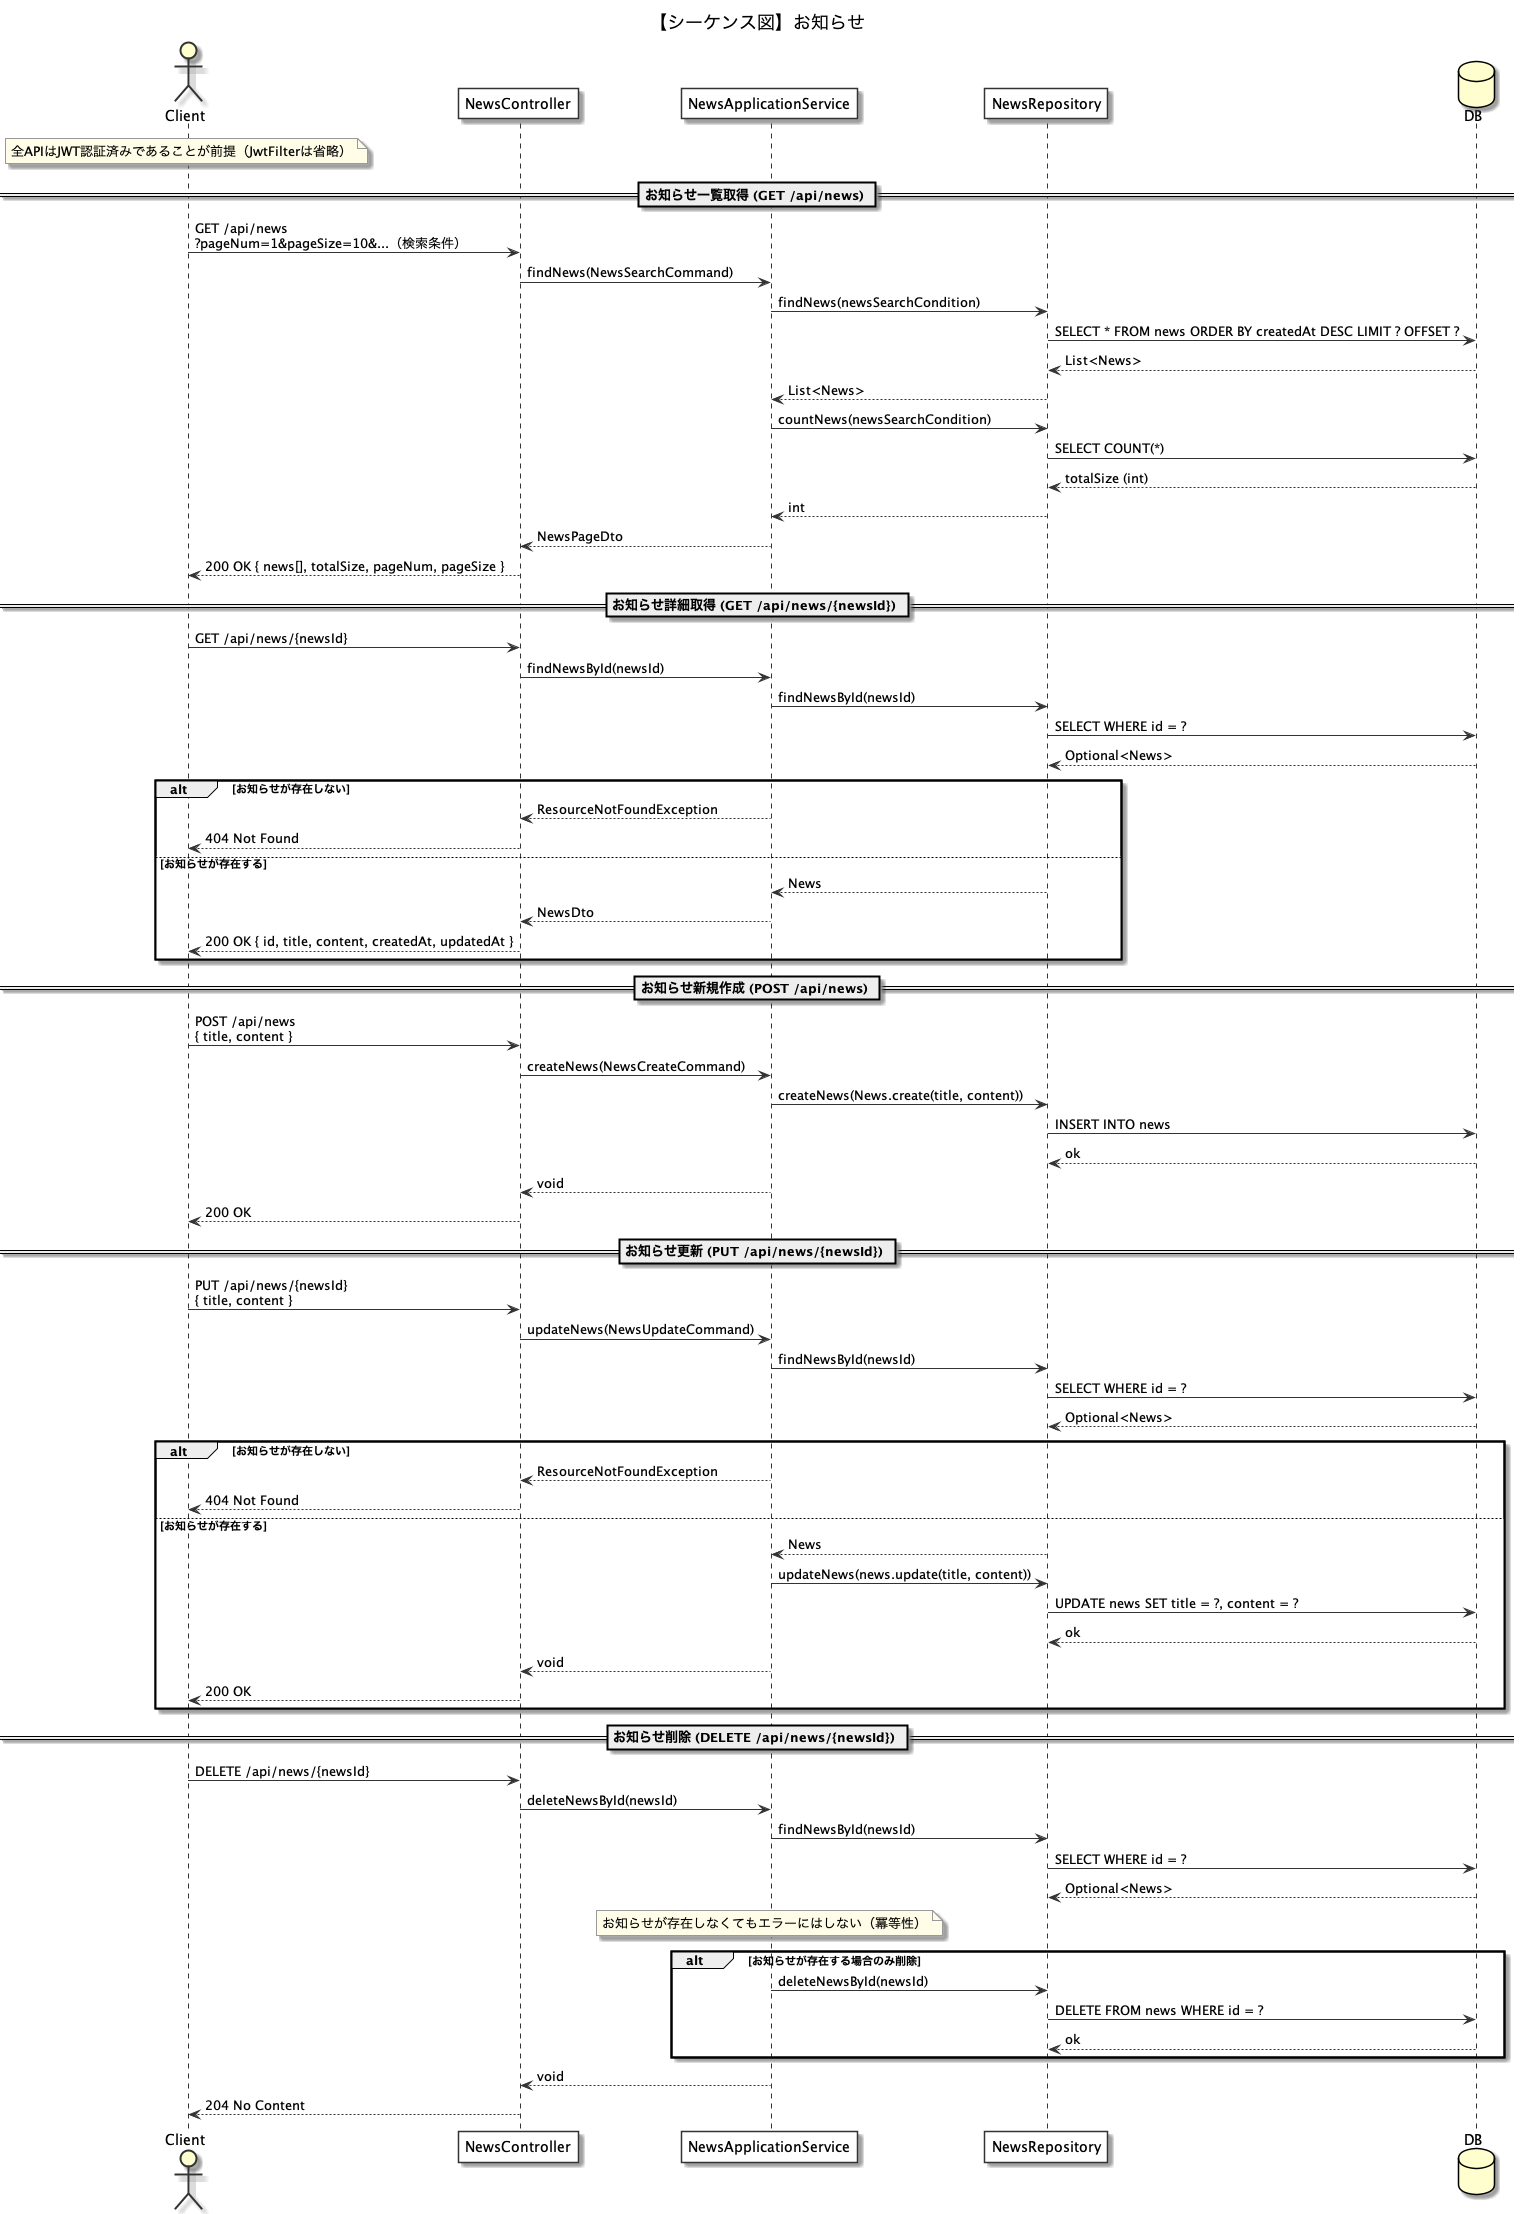

The diagram above was rendered by PlantUML. Its source (embedded in the PNG):
@startuml sequence-news
title 【シーケンス図】お知らせ

skinparam sequence {
  ArrowColor #333333
  ActorBorderColor #333333
  LifeLineBorderColor #333333
  ParticipantBorderColor #333333
  ParticipantBackgroundColor White
}
skinparam noteBackgroundColor #FFFDE7
skinparam noteBorderColor #999999

actor Client
participant "NewsController" as Controller
participant "NewsApplicationService" as AppService
participant "NewsRepository" as Repo
database "DB" as DB

note over Client
  全APIはJWT認証済みであることが前提（JwtFilterは省略）
end note

' ============================================================
' お知らせ一覧取得
' ============================================================
== お知らせ一覧取得 (GET /api/news) ==

Client -> Controller : GET /api/news\n?pageNum=1&pageSize=10&...（検索条件）

Controller -> AppService : findNews(NewsSearchCommand)

AppService -> Repo : findNews(newsSearchCondition)
Repo -> DB : SELECT * FROM news ORDER BY createdAt DESC LIMIT ? OFFSET ?
DB --> Repo : List<News>
Repo --> AppService : List<News>

AppService -> Repo : countNews(newsSearchCondition)
Repo -> DB : SELECT COUNT(*)
DB --> Repo : totalSize (int)
Repo --> AppService : int

AppService --> Controller : NewsPageDto
Controller --> Client : 200 OK { news[], totalSize, pageNum, pageSize }

' ============================================================
' お知らせ詳細取得
' ============================================================
== お知らせ詳細取得 (GET /api/news/{newsId}) ==

Client -> Controller : GET /api/news/{newsId}

Controller -> AppService : findNewsById(newsId)

AppService -> Repo : findNewsById(newsId)
Repo -> DB : SELECT WHERE id = ?
DB --> Repo : Optional<News>

alt お知らせが存在しない
  AppService --> Controller : ResourceNotFoundException
  Controller --> Client : 404 Not Found
else お知らせが存在する
  Repo --> AppService : News
  AppService --> Controller : NewsDto
  Controller --> Client : 200 OK { id, title, content, createdAt, updatedAt }
end

' ============================================================
' お知らせ新規作成
' ============================================================
== お知らせ新規作成 (POST /api/news) ==

Client -> Controller : POST /api/news\n{ title, content }

Controller -> AppService : createNews(NewsCreateCommand)

AppService -> Repo : createNews(News.create(title, content))
Repo -> DB : INSERT INTO news
DB --> Repo : ok

AppService --> Controller : void
Controller --> Client : 200 OK

' ============================================================
' お知らせ更新
' ============================================================
== お知らせ更新 (PUT /api/news/{newsId}) ==

Client -> Controller : PUT /api/news/{newsId}\n{ title, content }

Controller -> AppService : updateNews(NewsUpdateCommand)

AppService -> Repo : findNewsById(newsId)
Repo -> DB : SELECT WHERE id = ?
DB --> Repo : Optional<News>

alt お知らせが存在しない
  AppService --> Controller : ResourceNotFoundException
  Controller --> Client : 404 Not Found
else お知らせが存在する
  Repo --> AppService : News

  AppService -> Repo : updateNews(news.update(title, content))
  Repo -> DB : UPDATE news SET title = ?, content = ?
  DB --> Repo : ok

  AppService --> Controller : void
  Controller --> Client : 200 OK
end

' ============================================================
' お知らせ削除
' ============================================================
== お知らせ削除 (DELETE /api/news/{newsId}) ==

Client -> Controller : DELETE /api/news/{newsId}

Controller -> AppService : deleteNewsById(newsId)

AppService -> Repo : findNewsById(newsId)
Repo -> DB : SELECT WHERE id = ?
DB --> Repo : Optional<News>

note over AppService
  お知らせが存在しなくてもエラーにはしない（冪等性）
end note

alt お知らせが存在する場合のみ削除
  AppService -> Repo : deleteNewsById(newsId)
  Repo -> DB : DELETE FROM news WHERE id = ?
  DB --> Repo : ok
end

AppService --> Controller : void
Controller --> Client : 204 No Content

@enduml